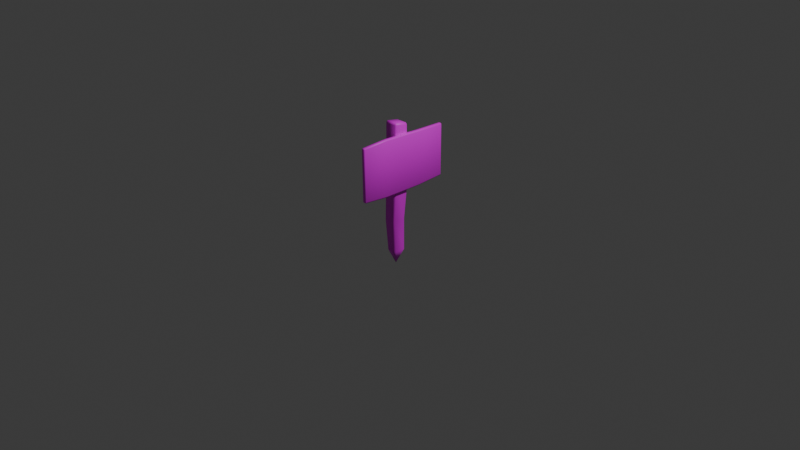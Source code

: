 # Source: Letrero.blend  (saved by Blender 4.3.32; exported with 4.5.12 LTS)
import bpy
from mathutils import Matrix  # noqa: F401  (used for matrix-valued properties, if any)

bpy.ops.wm.read_factory_settings(use_empty=True)
scene = bpy.context.scene
scene.name = 'Scene'

# ---- collections
col_collection = bpy.data.collections.new('Collection'); scene.collection.children.link(col_collection)

# ---- images (referenced by path relative to the original .blend; pixels are not part of the script)
import os
ASSET_DIR = os.environ.get("B2B_ASSET_DIR", "")  # directory of the original .blend (textures are referenced by path, not embedded)
HERE = os.path.dirname(os.path.abspath(__file__))  # packed textures are extracted next to this script under _unpacked/

def load_image(name, relpath, width, height, colorspace="sRGB"):
    """Load a texture the original file referenced (path relative to the .blend, or extracted next to this script)."""
    p = next((c for c in (os.path.join(HERE, relpath), os.path.join(ASSET_DIR, relpath)) if relpath and os.path.exists(c)), "")
    if p:
        img = bpy.data.images.load(p, check_existing=True)
        img.name = name
    else:  # same state as the original file: an image datablock whose file is absent (Cycles renders it pink)
        img = bpy.data.images.new(name, width, height)
        img.source = "FILE"
        img.filepath = "//" + (relpath or name)
    img.colorspace_settings.name = colorspace
    return img
img_cartel = load_image('Cartel', 'Cartel.png', 1024, 1024, 'sRGB')
img_cartelbenvinguts_png = load_image('CartelBenvinguts.png', 'CartelBenvinguts.png', 1024, 1024, 'sRGB')

# ---- materials (node trees are filled in below, after node groups)
mat_cartel = bpy.data.materials.new('Cartel')

# ---- material node trees
mat_cartel.use_nodes = True; mat_cartel.node_tree.nodes.clear()
_N = mat_cartel.node_tree.nodes; _L = mat_cartel.node_tree.links
n0 = _N.new('ShaderNodeBsdfPrincipled'); n0.name = 'Principled BSDF'; n0.location = (10, 300)
n1 = _N.new('ShaderNodeOutputMaterial'); n1.name = 'Material Output'; n1.location = (300, 300)
n2 = _N.new('ShaderNodeTexImage'); n2.name = 'Image Texture'; n2.location = (-394, 302)
n2.image = img_cartel
n3 = _N.new('ShaderNodeMapping'); n3.name = 'Mapping'; n3.location = (-690, 340)
n4 = _N.new('ShaderNodeTexCoord'); n4.name = 'Texture Coordinate'; n4.location = (-984, 248)
n5 = _N.new('ShaderNodeTexImage'); n5.name = 'Image Texture.001'; n5.location = (-399, -22)
n5.image = img_cartelbenvinguts_png
_L.new(n0.outputs[0], n1.inputs[0])
_L.new(n3.outputs[0], n2.inputs[0])
_L.new(n4.outputs[2], n3.inputs[0])
_L.new(n2.outputs[0], n0.inputs[0])
n1.is_active_output = True

# ---- world
world_world = bpy.data.worlds.new('World'); scene.world = world_world
world_world.use_nodes = True; world_world.node_tree.nodes.clear()
_N = world_world.node_tree.nodes; _L = world_world.node_tree.links
n0 = _N.new('ShaderNodeOutputWorld'); n0.name = 'World Output'; n0.location = (300, 300)
n1 = _N.new('ShaderNodeBackground'); n1.name = 'Background'; n1.location = (10, 300)
n1.inputs[0].default_value = (0.05088, 0.05088, 0.05088, 1.0)
_L.new(n1.outputs[0], n0.inputs[0])
n0.is_active_output = True
world_world.color = (0.05088, 0.05088, 0.05088)
world_world.sun_shadow_jitter_overblur = 0.0

# ---- cameras
cam_camera = bpy.data.cameras.new('Camera')
cam_camera.clip_end = 100.0
cam_camera.ortho_scale = 7.314

# ---- lights
light_light = bpy.data.lights.new('Light', 'POINT')
light_light.energy = 1000.0
light_light.shadow_soft_size = 0.1

# ---- meshes
me_mesh_002 = bpy.data.meshes.new('Mesh.002')
me_mesh_002.from_pydata([(-0.06798, -0.4967, -0.0484), (0.06441, -0.4788, -0.0484), (-0.06807, 0.001542, -0.03778), (0.07979, 0.001542, -0.03778), (-0.06638, 0.5008, -0.03137), (0.04734, 0.5008, -0.03137), (-0.06798, -0.5117, -0.0334), (-0.08298, -0.4967, -0.0334), (-0.08307, 0.001542, -0.02278), (-0.07791, 0.5008, -0.01984), (-0.01075, 0.6154, 0.02861), (-0.08749, 0.2512, 0.09584), (0.05887, 0.5008, -0.01984), (0.09479, 0.001542, -0.02278), (0.07941, -0.4788, -0.0334), (0.06441, -0.4938, -0.0334), (-0.06798, -0.5117, 0.08404), (-0.08298, -0.4967, 0.08404), (-0.08307, 0.001542, 0.09466), (-0.07791, 0.5008, 0.07048), (0.05656, 0.2512, 0.08257), (-0.1008, 0.2512, 0.08257), (0.05887, 0.5008, 0.07048), (0.09479, 0.001542, 0.09466), (0.07941, -0.4788, 0.08404), (0.06441, -0.4938, 0.08404), (0.04734, 0.5008, 0.08202), (-0.06638, 0.5008, 0.08202), (0.07979, 0.001542, 0.1097), (-0.06807, 0.001542, 0.1097), (0.06441, -0.4788, 0.09904), (-0.06798, -0.4967, 0.09904), (0.5041, -0.01752, -0.04798), (0.5024, -0.4067, -0.04788), (0.2021, -0.002408, -0.04152), (0.2113, -0.4089, -0.0416), (-0.497, -0.01306, -0.03048), (-0.503, -0.4073, -0.0303), (0.5131, -0.01813, -0.05737), (0.5045, -0.008321, -0.05722), (0.2026, 0.007303, -0.05128), (-0.4966, -0.003864, -0.03972), (-0.5064, -0.01246, -0.03954), (-0.5124, -0.4067, -0.03936), (-0.5038, -0.4165, -0.0395), (0.2105, -0.4187, -0.05132), (0.5016, -0.4159, -0.05708), (0.5114, -0.4073, -0.05726), (0.5127, -0.01816, -0.08197), (0.5041, -0.008342, -0.08182), (0.2022, 0.007281, -0.07724), (-0.497, -0.003885, -0.06432), (-0.5068, -0.01249, -0.06414), (-0.5128, -0.4067, -0.06396), (-0.5042, -0.4166, -0.0641), (0.21, -0.4187, -0.07729), (0.5012, -0.4159, -0.08168), (0.511, -0.4073, -0.08186), (-0.5038, -0.4074, -0.07335), (-0.4978, -0.0131, -0.07353), (0.2105, -0.409, -0.08705), (0.2013, -0.002446, -0.08696), (0.5016, -0.4067, -0.09093), (0.5033, -0.01756, -0.09103), (-0.2231, 0.0009445, -0.03372), (-0.2231, -0.4178, -0.03364), (-0.2226, 0.01081, -0.04363), (-0.2239, -0.4277, -0.04351), (-0.223, 0.01078, -0.07001), (-0.2244, -0.4277, -0.06989), (-0.2239, 0.0009051, -0.07988), (-0.2239, -0.4178, -0.0798), (0.05656, 0.2512, -0.02131), (-0.1008, 0.2512, -0.02131), (0.04329, 0.2512, -0.03458), (-0.08749, 0.2512, -0.03458), (0.04329, 0.2512, 0.09584)], [], [(0, 2, 3, 1), (75, 4, 5, 74), (0, 6, 7), (0, 7, 8, 2), (75, 73, 9, 4), (5, 4, 10), (9, 19, 10), (74, 72, 13, 3), (3, 13, 14, 1), (1, 14, 15), (1, 15, 6, 0), (6, 16, 17, 7), (7, 17, 18, 8), (73, 21, 19, 9), (4, 9, 10), (22, 12, 10), (12, 5, 10), (72, 20, 23, 13), (13, 23, 24, 14), (14, 24, 25, 15), (15, 25, 16, 6), (16, 31, 17), (17, 31, 29, 18), (21, 11, 27, 19), (19, 27, 10), (27, 26, 10), (26, 22, 10), (20, 76, 28, 23), (23, 28, 30, 24), (24, 30, 25), (25, 30, 31, 16), (76, 26, 27, 11), (30, 28, 29, 31), (32, 34, 35, 33), (64, 36, 37, 65), (32, 38, 39), (32, 39, 40, 34), (64, 66, 41, 36), (36, 41, 42), (36, 42, 43, 37), (37, 43, 44), (65, 67, 45, 35), (35, 45, 46, 33), (33, 46, 47), (33, 47, 38, 32), (38, 48, 49, 39), (39, 49, 50, 40), (66, 68, 51, 41), (41, 51, 52, 42), (42, 52, 53, 43), (43, 53, 54, 44), (67, 69, 55, 45), (45, 55, 56, 46), (46, 56, 57, 47), (47, 57, 48, 38), (48, 63, 49), (49, 63, 61, 50), (68, 70, 59, 51), (51, 59, 52), (52, 59, 58, 53), (53, 58, 54), (69, 71, 60, 55), (55, 60, 62, 56), (56, 62, 57), (57, 62, 63, 48), (71, 58, 59, 70), (62, 60, 61, 63), (60, 71, 70, 61), (54, 58, 71, 69), (50, 61, 70, 68), (44, 54, 69, 67), (40, 50, 68, 66), (37, 44, 67, 65), (34, 40, 66, 64), (34, 64, 65, 35), (28, 76, 11, 29), (22, 26, 76, 20), (18, 29, 11, 21), (12, 22, 20, 72), (8, 18, 21, 73), (5, 12, 72, 74), (2, 8, 73, 75), (2, 75, 74, 3)])
me_mesh_002.polygons.foreach_set('use_smooth', [True] * 83)
_uv = me_mesh_002.uv_layers.new(name='UVChannel_1')
_uv.uv.foreach_set('vector', [0.8033, 0.00561, 0.7954, 0.3135, 0.704, 0.3112, 0.7212, 0.01456, 0.8033, 0.4682, 0.7863, 0.6221, 0.716, 0.6203, 0.7225, 0.466, 0.611, 0.09674, 0.6017, 0.09674, 0.6017, 0.106, 0.8036, 0.00561, 0.8128, 0.005768, 0.8141, 0.3139, 0.8049, 0.3137, 0.8042, 0.4681, 0.8124, 0.4682, 0.8107, 0.6225, 0.8036, 0.6224, 0.716, 0.6203, 0.7863, 0.6221, 0.75, 0.692, 0.8107, 0.6225, 0.8665, 0.6235, 0.8394, 0.6939, 0.6119, 0.4661, 0.6201, 0.4662, 0.6219, 0.3119, 0.6126, 0.3117, 0.6126, 0.3117, 0.6219, 0.3119, 0.6205, 0.01488, 0.6112, 0.01472, 0.611, 0.01488, 0.6017, 0.00561, 0.6017, 0.01488, 0.611, 0.01488, 0.6017, 0.01488, 0.6017, 0.09674, 0.611, 0.09674, 0.6017, 0.09674, 0.5291, 0.09674, 0.5291, 0.106, 0.6017, 0.106, 0.8128, 0.005768, 0.8854, 0.007007, 0.8867, 0.3151, 0.8141, 0.3139, 0.8124, 0.4682, 0.8766, 0.4693, 0.8665, 0.6235, 0.8107, 0.6225, 0.6009, 0.1581, 0.611, 0.1581, 0.6028, 0.2086, 0.6742, 0.6215, 0.6183, 0.6206, 0.647, 0.6919, 0.6009, 0.1062, 0.611, 0.1062, 0.6101, 0.1579, 0.6201, 0.4662, 0.6843, 0.4674, 0.6945, 0.3132, 0.6219, 0.3119, 0.6219, 0.3119, 0.6945, 0.3132, 0.6931, 0.01614, 0.6205, 0.01488, 0.6205, 0.01488, 0.6931, 0.01614, 0.6932, 0.006872, 0.6206, 0.00561, 0.6017, 0.01488, 0.5291, 0.01488, 0.5291, 0.09674, 0.6017, 0.09674, 0.5291, 0.09674, 0.5198, 0.09674, 0.5291, 0.106, 0.9949, 0.0151, 0.9856, 0.01488, 0.9784, 0.3228, 0.9876, 0.3231, 0.9949, 0.4776, 0.9867, 0.4774, 0.97, 0.6314, 0.9771, 0.6316, 0.8665, 0.6235, 0.8737, 0.6236, 0.8394, 0.6939, 0.97, 0.6314, 0.8997, 0.6297, 0.9339, 0.7014, 0.6813, 0.6217, 0.6742, 0.6215, 0.647, 0.6919, 0.6843, 0.4674, 0.6925, 0.4675, 0.7037, 0.3133, 0.6945, 0.3132, 0.6945, 0.3132, 0.7037, 0.3133, 0.7023, 0.01631, 0.6931, 0.01614, 0.6931, 0.01614, 0.7023, 0.01631, 0.6932, 0.006872, 0.9038, 0.01475, 0.9035, 0.02402, 0.9856, 0.01488, 0.9859, 0.00561, 0.9059, 0.4755, 0.8997, 0.6297, 0.97, 0.6314, 0.9867, 0.4774, 0.9035, 0.02402, 0.887, 0.3207, 0.9784, 0.3228, 0.9856, 0.01488, 0.2552, 0.3791, 0.2629, 0.5607, 0.01843, 0.5533, 0.02116, 0.3783, 0.2629, 0.8165, 0.2531, 0.9812, 0.01601, 0.9829, 0.01104, 0.8145, 0.603, 0.6271, 0.5974, 0.6274, 0.5975, 0.6215, 0.576, 0.3786, 0.5704, 0.3783, 0.5708, 0.5599, 0.5767, 0.5603, 0.5769, 0.816, 0.5709, 0.8156, 0.5704, 0.9805, 0.576, 0.9808, 0.576, 0.9808, 0.5704, 0.9805, 0.5704, 0.9864, 0.2531, 0.9812, 0.2535, 0.9868, 0.01632, 0.9885, 0.01601, 0.9829, 0.6031, 0.6157, 0.5977, 0.6154, 0.5976, 0.6213, 0.5489, 0.8202, 0.5429, 0.8206, 0.5428, 0.5593, 0.5487, 0.5589, 0.5487, 0.5589, 0.5428, 0.5593, 0.5424, 0.3842, 0.548, 0.3838, 0.548, 0.3838, 0.5424, 0.3842, 0.5424, 0.3783, 0.6031, 0.8611, 0.5975, 0.8615, 0.5974, 0.6274, 0.603, 0.6271, 0.5974, 0.6274, 0.5826, 0.6275, 0.5827, 0.6215, 0.5975, 0.6215, 0.5704, 0.3783, 0.5556, 0.3783, 0.5552, 0.5599, 0.5708, 0.5599, 0.5709, 0.8156, 0.5551, 0.8156, 0.5556, 0.9805, 0.5704, 0.9805, 0.5704, 0.9805, 0.5556, 0.9805, 0.5556, 0.9864, 0.5704, 0.9864, 0.5976, 0.3783, 0.5828, 0.3783, 0.5829, 0.6154, 0.5977, 0.6154, 0.5977, 0.6154, 0.5829, 0.6154, 0.5828, 0.6213, 0.5976, 0.6213, 0.5429, 0.8206, 0.5271, 0.8206, 0.5272, 0.5593, 0.5428, 0.5593, 0.5428, 0.5593, 0.5272, 0.5593, 0.5276, 0.3842, 0.5424, 0.3842, 0.5424, 0.3842, 0.5276, 0.3842, 0.5276, 0.3783, 0.5424, 0.3783, 0.5975, 0.8615, 0.5827, 0.8615, 0.5826, 0.6275, 0.5974, 0.6274, 0.5826, 0.6275, 0.5771, 0.6271, 0.5827, 0.6215, 0.513, 0.3844, 0.5074, 0.3848, 0.515, 0.5665, 0.5209, 0.566, 0.5551, 0.8156, 0.5491, 0.816, 0.5501, 0.9808, 0.5556, 0.9805, 0.5556, 0.9805, 0.5501, 0.9808, 0.5556, 0.9864, 0.5828, 0.3783, 0.5771, 0.3786, 0.5773, 0.6158, 0.5829, 0.6154, 0.5829, 0.6154, 0.5773, 0.6158, 0.5828, 0.6213, 0.5271, 0.8206, 0.5211, 0.8202, 0.5213, 0.5589, 0.5272, 0.5593, 0.5272, 0.5593, 0.5213, 0.5589, 0.5221, 0.3838, 0.5276, 0.3842, 0.5276, 0.3842, 0.5221, 0.3838, 0.5276, 0.3783, 0.2731, 0.3783, 0.2734, 0.3839, 0.5074, 0.3848, 0.5071, 0.3792, 0.2631, 0.8202, 0.268, 0.9885, 0.5052, 0.9869, 0.5149, 0.8222, 0.2734, 0.3839, 0.2706, 0.559, 0.515, 0.5665, 0.5074, 0.3848, 0.2706, 0.559, 0.2631, 0.8202, 0.5149, 0.8222, 0.515, 0.5665, 0.5276, 0.9889, 0.5221, 0.9886, 0.5211, 0.8202, 0.5271, 0.8206, 0.5209, 0.566, 0.515, 0.5665, 0.5149, 0.8222, 0.5209, 0.8218, 0.5424, 0.9889, 0.5276, 0.9889, 0.5271, 0.8206, 0.5429, 0.8206, 0.5708, 0.5599, 0.5552, 0.5599, 0.5551, 0.8156, 0.5709, 0.8156, 0.01601, 0.9829, 0.01046, 0.9833, 0.005098, 0.815, 0.01104, 0.8145, 0.5767, 0.5603, 0.5708, 0.5599, 0.5709, 0.8156, 0.5769, 0.816, 0.2629, 0.5607, 0.2629, 0.8165, 0.01104, 0.8145, 0.01843, 0.5533, 0.887, 0.3207, 0.9059, 0.4755, 0.9867, 0.4774, 0.9784, 0.3228, 0.6742, 0.6215, 0.6813, 0.6217, 0.6925, 0.4675, 0.6843, 0.4674, 0.9876, 0.3231, 0.9784, 0.3228, 0.9867, 0.4774, 0.9949, 0.4776, 0.6183, 0.6206, 0.6742, 0.6215, 0.6843, 0.4674, 0.6201, 0.4662, 0.8141, 0.3139, 0.8867, 0.3151, 0.8766, 0.4693, 0.8124, 0.4682, 0.6112, 0.6205, 0.6183, 0.6206, 0.6201, 0.4662, 0.6119, 0.4661, 0.8049, 0.3137, 0.8141, 0.3139, 0.8124, 0.4682, 0.8042, 0.4681, 0.7954, 0.3135, 0.8033, 0.4682, 0.7225, 0.466, 0.704, 0.3112])
me_mesh_002.materials.append(mat_cartel)
me_mesh_002.update()
me_mesh_002.normals_split_custom_set([tuple(v) for v in zip(*[iter([-0.3161, -0.3519, -0.881, -0.3753, 0.001681, -0.9269, 0.4003, 0.03932, -0.9155, 0.3591, -0.3178, -0.8776, -0.3771, 0.1868, -0.9072, -0.007931, 0.3035, -0.9528, 0.3935, -0.09587, -0.9143, 0.1974, 0.03672, -0.9796, -0.3161, -0.3519, -0.881, -0.2835, -0.8961, -0.3416, -0.8758, -0.3378, -0.3446, -0.3161, -0.3519, -0.881, -0.8758, -0.3378, -0.3446, -0.9229, -0.02772, -0.3841, -0.3753, 0.001681, -0.9269, -0.3771, 0.1868, -0.9072, -0.9064, 0.1895, -0.3774, -0.6534, 0.3314, -0.6806, -0.007931, 0.3035, -0.9528, 0.3935, -0.09587, -0.9143, -0.007931, 0.3035, -0.9528, 0.3548, 0.9336, -0.05047, -0.6534, 0.3314, -0.6806, -0.7274, 0.6299, 0.2722, 0.3548, 0.9336, -0.05047, 0.1974, 0.03672, -0.9796, 0.9199, -0.09675, -0.3799, 0.926, 0.05978, -0.3728, 0.4003, 0.03932, -0.9155, 0.4003, 0.03932, -0.9155, 0.926, 0.05978, -0.3728, 0.8705, -0.3513, -0.3446, 0.3591, -0.3178, -0.8776, 0.3591, -0.3178, -0.8776, 0.8705, -0.3513, -0.3446, 0.3994, -0.8513, -0.3404, 0.3591, -0.3178, -0.8776, 0.3994, -0.8513, -0.3404, -0.2835, -0.8961, -0.3416, -0.3161, -0.3519, -0.881, -0.2835, -0.8961, -0.3416, -0.2835, -0.8961, 0.3416, -0.8753, -0.3454, 0.3385, -0.8758, -0.3378, -0.3446, -0.8758, -0.3378, -0.3446, -0.8753, -0.3454, 0.3385, -0.9192, -0.02714, 0.3929, -0.9229, -0.02772, -0.3841, -0.9064, 0.1895, -0.3774, -0.9098, 0.1942, 0.3669, -0.7274, 0.6299, 0.2722, -0.6534, 0.3314, -0.6806, -0.007931, 0.3035, -0.9528, -0.6534, 0.3314, -0.6806, 0.3548, 0.9336, -0.05047, 0.9556, 0.2924, 0.0355, 0.7467, 0.6091, -0.2672, 0.3548, 0.9336, -0.05047, 0.7467, 0.6091, -0.2672, 0.3935, -0.09587, -0.9143, 0.3548, 0.9336, -0.05047, 0.9199, -0.09675, -0.3799, 0.895, 0.2381, 0.3771, 0.9225, 0.0589, 0.3815, 0.926, 0.05978, -0.3728, 0.926, 0.05978, -0.3728, 0.9225, 0.0589, 0.3815, 0.8698, -0.3593, 0.3382, 0.8705, -0.3513, -0.3446, 0.8705, -0.3513, -0.3446, 0.8698, -0.3593, 0.3382, 0.3994, -0.8513, 0.3404, 0.3994, -0.8513, -0.3404, 0.3994, -0.8513, -0.3404, 0.3994, -0.8513, 0.3404, -0.2835, -0.8961, 0.3416, -0.2835, -0.8961, -0.3416, -0.2835, -0.8961, 0.3416, -0.3156, -0.3695, 0.874, -0.8753, -0.3454, 0.3385, -0.8753, -0.3454, 0.3385, -0.3156, -0.3695, 0.874, -0.3711, 0.001721, 0.9286, -0.9192, -0.02714, 0.3929, -0.9098, 0.1942, 0.3669, -0.3854, 0.216, 0.8971, -0.6641, 0.3044, 0.6828, -0.7274, 0.6299, 0.2722, -0.7274, 0.6299, 0.2722, -0.6641, 0.3044, 0.6828, 0.3548, 0.9336, -0.05047, -0.6641, 0.3044, 0.6828, 0.2648, 0.5685, 0.7789, 0.3548, 0.9336, -0.05047, 0.2648, 0.5685, 0.7789, 0.9556, 0.2924, 0.0355, 0.3548, 0.9336, -0.05047, 0.895, 0.2381, 0.3771, 0.3803, -0.07548, 0.9218, 0.3971, 0.03787, 0.917, 0.9225, 0.0589, 0.3815, 0.9225, 0.0589, 0.3815, 0.3971, 0.03787, 0.917, 0.3593, -0.3377, 0.87, 0.8698, -0.3593, 0.3382, 0.8698, -0.3593, 0.3382, 0.3593, -0.3377, 0.87, 0.3994, -0.8513, 0.3404, 0.3994, -0.8513, 0.3404, 0.3593, -0.3377, 0.87, -0.3156, -0.3695, 0.874, -0.2835, -0.8961, 0.3416, 0.3803, -0.07548, 0.9218, 0.2648, 0.5685, 0.7789, -0.6641, 0.3044, 0.6828, -0.3854, 0.216, 0.8971, 0.3593, -0.3377, 0.87, 0.3971, 0.03787, 0.917, -0.3711, 0.001721, 0.9286, -0.3156, -0.3695, 0.874, 0.3695, 0.3323, 0.8678, 0.02935, 0.3874, 0.9215, 0.02372, -0.3815, 0.9241, 0.358, -0.3424, 0.8687, 0.005017, 0.3898, 0.9209, -0.3338, 0.3394, 0.8794, -0.3388, -0.3314, 0.8806, 0.01099, -0.3882, 0.9215, 0.3695, 0.3323, 0.8678, 0.8931, 0.3105, 0.3255, 0.3988, 0.8542, 0.3337, 0.3695, 0.3323, 0.8678, 0.3988, 0.8542, 0.3337, 0.035, 0.9245, 0.3795, 0.02935, 0.3874, 0.9215, 0.005017, 0.3898, 0.9209, -0.01433, 0.9253, 0.3791, -0.3304, 0.8785, 0.3452, -0.3338, 0.3394, 0.8794, -0.3338, 0.3394, 0.8794, -0.3304, 0.8785, 0.3452, -0.8547, 0.3774, 0.3565, -0.3338, 0.3394, 0.8794, -0.8547, 0.3774, 0.3565, -0.8828, -0.3054, 0.357, -0.3388, -0.3314, 0.8806, -0.3388, -0.3314, 0.8806, -0.8828, -0.3054, 0.357, -0.382, -0.8559, 0.3487, 0.01099, -0.3882, 0.9215, -0.002927, -0.9246, 0.381, 0.02126, -0.9235, 0.383, 0.02372, -0.3815, 0.9241, 0.02372, -0.3815, 0.9241, 0.02126, -0.9235, 0.383, 0.3228, -0.8849, 0.3359, 0.358, -0.3424, 0.8687, 0.358, -0.3424, 0.8687, 0.3228, -0.8849, 0.3359, 0.8686, -0.3725, 0.3268, 0.358, -0.3424, 0.8687, 0.8686, -0.3725, 0.3268, 0.8931, 0.3105, 0.3255, 0.3695, 0.3323, 0.8678, 0.8931, 0.3105, 0.3255, 0.8812, 0.3101, -0.3568, 0.3869, 0.8536, -0.3489, 0.3988, 0.8542, 0.3337, 0.3988, 0.8542, 0.3337, 0.3869, 0.8536, -0.3489, 0.02168, 0.9239, -0.3821, 0.035, 0.9245, 0.3795, -0.01433, 0.9253, 0.3791, -0.0276, 0.9246, -0.3799, -0.3423, 0.8779, -0.3349, -0.3304, 0.8785, 0.3452, -0.3304, 0.8785, 0.3452, -0.3423, 0.8779, -0.3349, -0.8666, 0.377, -0.3268, -0.8547, 0.3774, 0.3565, -0.8547, 0.3774, 0.3565, -0.8666, 0.377, -0.3268, -0.8947, -0.3057, -0.3255, -0.8828, -0.3054, 0.357, -0.8828, -0.3054, 0.357, -0.8947, -0.3057, -0.3255, -0.394, -0.8564, -0.3336, -0.382, -0.8559, 0.3487, -0.002927, -0.9246, 0.381, -0.01624, -0.9252, -0.3791, 0.007903, -0.9241, -0.382, 0.02126, -0.9235, 0.383, 0.02126, -0.9235, 0.383, 0.007903, -0.9241, -0.382, 0.3109, -0.8854, -0.3455, 0.3228, -0.8849, 0.3359, 0.3228, -0.8849, 0.3359, 0.3109, -0.8854, -0.3455, 0.8567, -0.3728, -0.3565, 0.8686, -0.3725, 0.3268, 0.8686, -0.3725, 0.3268, 0.8567, -0.3728, -0.3565, 0.8812, 0.3101, -0.3568, 0.8931, 0.3105, 0.3255, 0.8812, 0.3101, -0.3568, 0.3389, 0.3314, -0.8805, 0.3869, 0.8536, -0.3489, 0.3869, 0.8536, -0.3489, 0.3389, 0.3314, -0.8805, -0.00288, 0.3864, -0.9223, 0.02168, 0.9239, -0.3821, -0.0276, 0.9246, -0.3799, -0.0272, 0.3889, -0.9209, -0.3643, 0.3385, -0.8676, -0.3423, 0.8779, -0.3349, -0.3423, 0.8779, -0.3349, -0.3643, 0.3385, -0.8676, -0.8666, 0.377, -0.3268, -0.8666, 0.377, -0.3268, -0.3643, 0.3385, -0.8676, -0.3694, -0.3323, -0.8678, -0.8947, -0.3057, -0.3255, -0.8947, -0.3057, -0.3255, -0.3694, -0.3323, -0.8678, -0.394, -0.8564, -0.3336, -0.01624, -0.9252, -0.3791, -0.02127, -0.3892, -0.9209, -0.008562, -0.3824, -0.924, 0.007903, -0.9241, -0.382, 0.007903, -0.9241, -0.382, -0.008562, -0.3824, -0.924, 0.3274, -0.3433, -0.8803, 0.3109, -0.8854, -0.3455, 0.3109, -0.8854, -0.3455, 0.3274, -0.3433, -0.8803, 0.8567, -0.3728, -0.3565, 0.8567, -0.3728, -0.3565, 0.3274, -0.3433, -0.8803, 0.3389, 0.3314, -0.8805, 0.8812, 0.3101, -0.3568, -0.02127, -0.3892, -0.9209, -0.3694, -0.3323, -0.8678, -0.3643, 0.3385, -0.8676, -0.0272, 0.3889, -0.9209, 0.3274, -0.3433, -0.8803, -0.008562, -0.3824, -0.924, -0.00288, 0.3864, -0.9223, 0.3389, 0.3314, -0.8805, -0.008562, -0.3824, -0.924, -0.02127, -0.3892, -0.9209, -0.0272, 0.3889, -0.9209, -0.00288, 0.3864, -0.9223, -0.394, -0.8564, -0.3336, -0.3694, -0.3323, -0.8678, -0.02127, -0.3892, -0.9209, -0.01624, -0.9252, -0.3791, 0.02168, 0.9239, -0.3821, -0.00288, 0.3864, -0.9223, -0.0272, 0.3889, -0.9209, -0.0276, 0.9246, -0.3799, -0.382, -0.8559, 0.3487, -0.394, -0.8564, -0.3336, -0.01624, -0.9252, -0.3791, -0.002927, -0.9246, 0.381, 0.035, 0.9245, 0.3795, 0.02168, 0.9239, -0.3821, -0.0276, 0.9246, -0.3799, -0.01433, 0.9253, 0.3791, -0.3388, -0.3314, 0.8806, -0.382, -0.8559, 0.3487, -0.002927, -0.9246, 0.381, 0.01099, -0.3882, 0.9215, 0.02935, 0.3874, 0.9215, 0.035, 0.9245, 0.3795, -0.01433, 0.9253, 0.3791, 0.005017, 0.3898, 0.9209, 0.02935, 0.3874, 0.9215, 0.005017, 0.3898, 0.9209, 0.01099, -0.3882, 0.9215, 0.02372, -0.3815, 0.9241, 0.3971, 0.03787, 0.917, 0.3803, -0.07548, 0.9218, -0.3854, 0.216, 0.8971, -0.3711, 0.001721, 0.9286, 0.9556, 0.2924, 0.0355, 0.2648, 0.5685, 0.7789, 0.3803, -0.07548, 0.9218, 0.895, 0.2381, 0.3771, -0.9192, -0.02714, 0.3929, -0.3711, 0.001721, 0.9286, -0.3854, 0.216, 0.8971, -0.9098, 0.1942, 0.3669, 0.7467, 0.6091, -0.2672, 0.9556, 0.2924, 0.0355, 0.895, 0.2381, 0.3771, 0.9199, -0.09675, -0.3799, -0.9229, -0.02772, -0.3841, -0.9192, -0.02714, 0.3929, -0.9098, 0.1942, 0.3669, -0.9064, 0.1895, -0.3774, 0.3935, -0.09587, -0.9143, 0.7467, 0.6091, -0.2672, 0.9199, -0.09675, -0.3799, 0.1974, 0.03672, -0.9796, -0.3753, 0.001681, -0.9269, -0.9229, -0.02772, -0.3841, -0.9064, 0.1895, -0.3774, -0.3771, 0.1868, -0.9072, -0.3753, 0.001681, -0.9269, -0.3771, 0.1868, -0.9072, 0.1974, 0.03672, -0.9796, 0.4003, 0.03932, -0.9155])] * 3)])

# ---- objects
ob_light = bpy.data.objects.new('Light', light_light)
ob_camera = bpy.data.objects.new('Camera', cam_camera)
ob_letrero = bpy.data.objects.new('Letrero', me_mesh_002)

# ---- transforms, parenting, visibility, modifiers, constraints
ob_light.location = (4.076, 1.005, 5.904)
ob_light.rotation_euler = (0.6503, 0.05522, 1.866)
ob_light.lock_rotations_4d = False
ob_light.empty_display_type = 'ARROWS'
ob_light.color = (0.0, 0.0, 0.0, 0.0)
ob_light.lineart.crease_threshold = 0.0
ob_camera.location = (7.359, -6.926, 4.958)
ob_camera.rotation_euler = (1.109, 0.0, 0.8149)
ob_camera.lock_rotations_4d = False
ob_camera.empty_display_type = 'ARROWS'
ob_camera.color = (0.0, 0.0, 0.0, 0.0)
ob_camera.display_type = 'WIRE'
ob_camera.lineart.crease_threshold = 0.0
ob_letrero.location = (-0.01064, 0.001134, 0.3435)
ob_letrero.rotation_euler = (-1.571, -0.0, 1.571)
ob_letrero.scale = (0.9997, 1.393, 0.9997)
ob_letrero.color = (0.8, 0.8, 0.8, 1.0)

# ---- collection membership
col_collection.objects.link(ob_light)
col_collection.objects.link(ob_camera)
col_collection.objects.link(ob_letrero)

# ---- scene / render settings (as saved in the file)
scene.camera = ob_camera
scene.frame_start = 1; scene.frame_end = 250; scene.frame_set(1)
scene.render.engine = 'CYCLES'
scene.cycles.bake_type = 'DIFFUSE'
bpy.context.view_layer.update()
